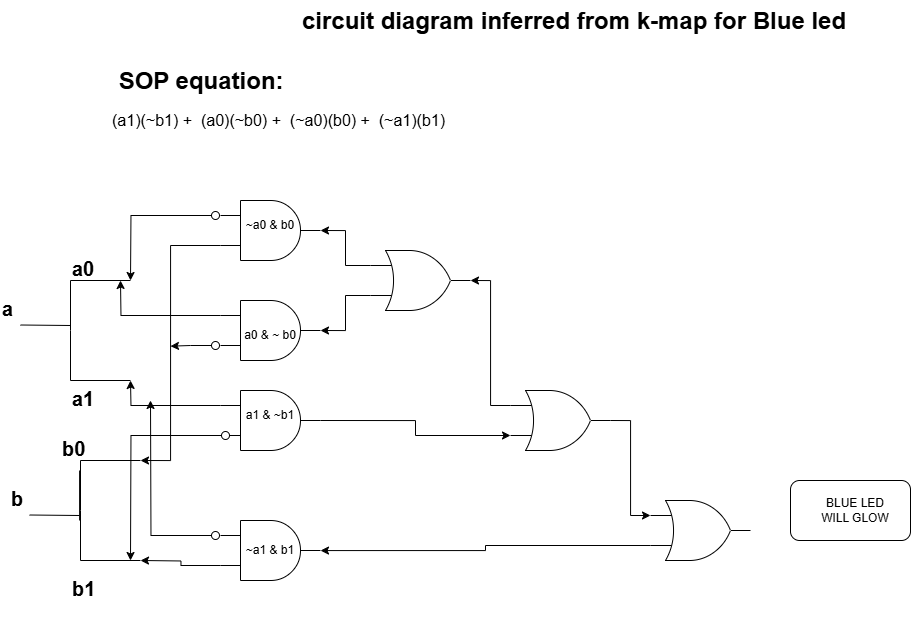

The diagram above was exported from draw.io. Its source (the exported page's mxGraphModel, read from the mxfile embedded in the PNG):
<mxGraphModel dx="2429" dy="1181" grid="1" gridSize="10" guides="1" tooltips="1" connect="1" arrows="1" fold="1" page="0" pageScale="1" pageWidth="850" pageHeight="1100" math="0" shadow="0">
  <root>
    <mxCell id="0" />
    <mxCell id="1" parent="0" />
    <mxCell id="jQEo4uDJ0yobtuPt65Cf-1" value="&lt;h1 style=&quot;forced-color-adjust: none; color: rgb(0, 0, 0); font-family: Helvetica; font-style: normal; font-variant-ligatures: normal; font-variant-caps: normal; letter-spacing: normal; orphans: 2; text-align: left; text-indent: 0px; text-transform: none; widows: 2; word-spacing: 0px; -webkit-text-stroke-width: 0px; white-space: normal; text-decoration-thickness: initial; text-decoration-style: initial; text-decoration-color: initial; background-color: rgb(255, 255, 255); margin-top: 0px;&quot;&gt;circuit diagram inferred from k-map for Blue led&lt;/h1&gt;" style="text;whiteSpace=wrap;html=1;" parent="1" vertex="1">
      <mxGeometry x="-130" y="-80" width="570" height="50" as="geometry" />
    </mxCell>
    <mxCell id="eWwyOpP4f18-94FUmkTn-1" value="&lt;h1 style=&quot;forced-color-adjust: none; color: rgb(0, 0, 0); font-family: Helvetica; font-style: normal; font-variant-ligatures: normal; font-variant-caps: normal; letter-spacing: normal; orphans: 2; text-align: left; text-indent: 0px; text-transform: none; widows: 2; word-spacing: 0px; -webkit-text-stroke-width: 0px; white-space: normal; text-decoration-thickness: initial; text-decoration-style: initial; text-decoration-color: initial; background-color: rgb(255, 255, 255); margin-top: 0px;&quot;&gt;&amp;nbsp;SOP equation:&lt;/h1&gt;&lt;div style=&quot;forced-color-adjust: none; color: rgb(0, 0, 0); font-family: Helvetica; font-size: 12px; font-style: normal; font-variant-ligatures: normal; font-variant-caps: normal; font-weight: 400; letter-spacing: normal; orphans: 2; text-align: left; text-indent: 0px; text-transform: none; widows: 2; word-spacing: 0px; -webkit-text-stroke-width: 0px; white-space: normal; text-decoration-thickness: initial; text-decoration-style: initial; text-decoration-color: initial; background-color: rgb(255, 255, 255);&quot;&gt;&lt;p class=&quot;MsoNormal&quot;&gt;&lt;span style=&quot;font-size:12.0pt;line-height:107%;font-family:&lt;br/&gt;&amp;quot;Times New Roman&amp;quot;,&amp;quot;serif&amp;quot;&quot;&gt;(a1)(~b1) +&amp;nbsp; (a0)(~b0) +&amp;nbsp; (~a0)(b0) +&amp;nbsp;&amp;nbsp;(~a1)(b1)&lt;/span&gt;&lt;/p&gt;&lt;/div&gt;" style="text;whiteSpace=wrap;html=1;" parent="1" vertex="1">
      <mxGeometry x="-320" y="-20" width="440" height="90" as="geometry" />
    </mxCell>
    <mxCell id="7-ifI9nagTAtq4AiBna4-1" value="" style="endArrow=none;html=1;rounded=0;" parent="1" edge="1">
      <mxGeometry width="50" height="50" relative="1" as="geometry">
        <mxPoint x="-410" y="244.5" as="sourcePoint" />
        <mxPoint x="-360" y="245" as="targetPoint" />
        <Array as="points" />
      </mxGeometry>
    </mxCell>
    <mxCell id="7-ifI9nagTAtq4AiBna4-2" value="" style="endArrow=none;html=1;rounded=0;" parent="1" edge="1">
      <mxGeometry width="50" height="50" relative="1" as="geometry">
        <mxPoint x="-360" y="250" as="sourcePoint" />
        <mxPoint x="-360" y="200" as="targetPoint" />
      </mxGeometry>
    </mxCell>
    <mxCell id="7-ifI9nagTAtq4AiBna4-3" value="" style="endArrow=none;html=1;rounded=0;" parent="1" edge="1">
      <mxGeometry width="50" height="50" relative="1" as="geometry">
        <mxPoint x="-360" y="300" as="sourcePoint" />
        <mxPoint x="-360" y="250" as="targetPoint" />
      </mxGeometry>
    </mxCell>
    <mxCell id="7-ifI9nagTAtq4AiBna4-4" value="&lt;div style=&quot;text-align: center;&quot;&gt;&lt;span style=&quot;background-color: transparent; color: light-dark(rgb(0, 0, 0), rgb(255, 255, 255));&quot;&gt;&lt;b style=&quot;&quot;&gt;&lt;font style=&quot;font-size: 20px;&quot;&gt;a0&lt;/font&gt;&lt;/b&gt;&lt;/span&gt;&lt;/div&gt;" style="text;whiteSpace=wrap;html=1;" parent="1" vertex="1">
      <mxGeometry x="-360" y="170" width="30" height="30" as="geometry" />
    </mxCell>
    <mxCell id="7-ifI9nagTAtq4AiBna4-5" value="&lt;div style=&quot;text-align: center;&quot;&gt;&lt;span style=&quot;background-color: transparent; color: light-dark(rgb(0, 0, 0), rgb(255, 255, 255));&quot;&gt;&lt;b style=&quot;&quot;&gt;&lt;font style=&quot;font-size: 20px;&quot;&gt;a1&lt;/font&gt;&lt;/b&gt;&lt;/span&gt;&lt;/div&gt;" style="text;whiteSpace=wrap;html=1;" parent="1" vertex="1">
      <mxGeometry x="-360" y="300" width="40" height="30" as="geometry" />
    </mxCell>
    <mxCell id="7-ifI9nagTAtq4AiBna4-6" value="" style="endArrow=none;html=1;rounded=0;" parent="1" edge="1">
      <mxGeometry width="50" height="50" relative="1" as="geometry">
        <mxPoint x="-350" y="430" as="sourcePoint" />
        <mxPoint x="-350" y="380" as="targetPoint" />
      </mxGeometry>
    </mxCell>
    <mxCell id="7-ifI9nagTAtq4AiBna4-7" value="" style="endArrow=none;html=1;rounded=0;" parent="1" edge="1">
      <mxGeometry width="50" height="50" relative="1" as="geometry">
        <mxPoint x="-350" y="480" as="sourcePoint" />
        <mxPoint x="-350" y="430" as="targetPoint" />
      </mxGeometry>
    </mxCell>
    <mxCell id="7-ifI9nagTAtq4AiBna4-8" value="&lt;div style=&quot;text-align: center;&quot;&gt;&lt;span style=&quot;font-size: 20px;&quot;&gt;&lt;b&gt;b0&lt;/b&gt;&lt;/span&gt;&lt;/div&gt;" style="text;whiteSpace=wrap;html=1;" parent="1" vertex="1">
      <mxGeometry x="-370" y="350" width="35" height="40" as="geometry" />
    </mxCell>
    <mxCell id="7-ifI9nagTAtq4AiBna4-9" value="&lt;div style=&quot;text-align: center;&quot;&gt;&lt;span style=&quot;background-color: transparent; color: light-dark(rgb(0, 0, 0), rgb(255, 255, 255)); font-size: 20px;&quot;&gt;&lt;b&gt;a&lt;/b&gt;&lt;/span&gt;&lt;/div&gt;" style="text;whiteSpace=wrap;html=1;" parent="1" vertex="1">
      <mxGeometry x="-430" y="210" width="30" height="30" as="geometry" />
    </mxCell>
    <mxCell id="7-ifI9nagTAtq4AiBna4-10" value="" style="endArrow=none;html=1;rounded=0;" parent="1" edge="1">
      <mxGeometry width="50" height="50" relative="1" as="geometry">
        <mxPoint x="-400.91" y="434.5" as="sourcePoint" />
        <mxPoint x="-350.91" y="435" as="targetPoint" />
        <Array as="points" />
      </mxGeometry>
    </mxCell>
    <mxCell id="7-ifI9nagTAtq4AiBna4-11" value="" style="endArrow=none;html=1;rounded=0;" parent="1" edge="1">
      <mxGeometry width="50" height="50" relative="1" as="geometry">
        <mxPoint x="-350.91" y="440" as="sourcePoint" />
        <mxPoint x="-350.91" y="390" as="targetPoint" />
      </mxGeometry>
    </mxCell>
    <mxCell id="7-ifI9nagTAtq4AiBna4-12" value="&lt;div style=&quot;text-align: center;&quot;&gt;&lt;span style=&quot;font-size: 20px;&quot;&gt;&lt;b&gt;b&lt;/b&gt;&lt;/span&gt;&lt;/div&gt;" style="text;whiteSpace=wrap;html=1;" parent="1" vertex="1">
      <mxGeometry x="-420.91" y="400" width="30" height="30" as="geometry" />
    </mxCell>
    <mxCell id="7-ifI9nagTAtq4AiBna4-13" value="" style="endArrow=none;html=1;rounded=0;" parent="1" edge="1">
      <mxGeometry width="50" height="50" relative="1" as="geometry">
        <mxPoint x="-360" y="200" as="sourcePoint" />
        <mxPoint x="-300" y="200" as="targetPoint" />
      </mxGeometry>
    </mxCell>
    <mxCell id="7-ifI9nagTAtq4AiBna4-14" value="" style="endArrow=none;html=1;rounded=0;" parent="1" edge="1">
      <mxGeometry width="50" height="50" relative="1" as="geometry">
        <mxPoint x="-360" y="300" as="sourcePoint" />
        <mxPoint x="-300" y="300" as="targetPoint" />
      </mxGeometry>
    </mxCell>
    <mxCell id="7-ifI9nagTAtq4AiBna4-15" value="" style="endArrow=none;html=1;rounded=0;" parent="1" edge="1">
      <mxGeometry width="50" height="50" relative="1" as="geometry">
        <mxPoint x="-350" y="380" as="sourcePoint" />
        <mxPoint x="-290" y="380" as="targetPoint" />
      </mxGeometry>
    </mxCell>
    <mxCell id="7-ifI9nagTAtq4AiBna4-16" value="" style="endArrow=none;html=1;rounded=0;" parent="1" edge="1">
      <mxGeometry width="50" height="50" relative="1" as="geometry">
        <mxPoint x="-350" y="480" as="sourcePoint" />
        <mxPoint x="-290" y="480" as="targetPoint" />
      </mxGeometry>
    </mxCell>
    <mxCell id="7-ifI9nagTAtq4AiBna4-17" value="&lt;div style=&quot;text-align: center;&quot;&gt;&lt;span style=&quot;background-color: transparent; color: light-dark(rgb(0, 0, 0), rgb(255, 255, 255)); font-size: 20px;&quot;&gt;&lt;b&gt;b1&lt;/b&gt;&lt;/span&gt;&lt;/div&gt;" style="text;whiteSpace=wrap;html=1;" parent="1" vertex="1">
      <mxGeometry x="-360" y="490" width="60" height="50" as="geometry" />
    </mxCell>
    <mxCell id="jRMaV-icXugFmYF0N51p-7" style="edgeStyle=orthogonalEdgeStyle;rounded=0;orthogonalLoop=1;jettySize=auto;html=1;exitX=0;exitY=0.75;exitDx=0;exitDy=0;exitPerimeter=0;" parent="1" source="jRMaV-icXugFmYF0N51p-1" edge="1">
      <mxGeometry relative="1" as="geometry">
        <mxPoint x="-290" y="379.9999999999998" as="targetPoint" />
        <Array as="points">
          <mxPoint x="-260" y="165" />
          <mxPoint x="-260" y="380" />
        </Array>
      </mxGeometry>
    </mxCell>
    <mxCell id="jRMaV-icXugFmYF0N51p-1" value="" style="verticalLabelPosition=bottom;shadow=0;dashed=0;align=center;html=1;verticalAlign=top;shape=mxgraph.electrical.logic_gates.logic_gate;operation=and;" parent="1" vertex="1">
      <mxGeometry x="-210" y="120" width="100" height="60" as="geometry" />
    </mxCell>
    <mxCell id="jRMaV-icXugFmYF0N51p-11" style="edgeStyle=orthogonalEdgeStyle;rounded=0;orthogonalLoop=1;jettySize=auto;html=1;exitX=0;exitY=0.25;exitDx=0;exitDy=0;exitPerimeter=0;" parent="1" source="jRMaV-icXugFmYF0N51p-2" edge="1">
      <mxGeometry relative="1" as="geometry">
        <mxPoint x="-310" y="200" as="targetPoint" />
      </mxGeometry>
    </mxCell>
    <mxCell id="jRMaV-icXugFmYF0N51p-2" value="" style="verticalLabelPosition=bottom;shadow=0;dashed=0;align=center;html=1;verticalAlign=top;shape=mxgraph.electrical.logic_gates.logic_gate;operation=and;" parent="1" vertex="1">
      <mxGeometry x="-210" y="220" width="100" height="60" as="geometry" />
    </mxCell>
    <mxCell id="jRMaV-icXugFmYF0N51p-15" style="edgeStyle=orthogonalEdgeStyle;rounded=0;orthogonalLoop=1;jettySize=auto;html=1;exitX=0;exitY=0.25;exitDx=0;exitDy=0;exitPerimeter=0;" parent="1" source="jRMaV-icXugFmYF0N51p-3" edge="1">
      <mxGeometry relative="1" as="geometry">
        <mxPoint x="-300" y="300" as="targetPoint" />
      </mxGeometry>
    </mxCell>
    <mxCell id="jRMaV-icXugFmYF0N51p-3" value="" style="verticalLabelPosition=bottom;shadow=0;dashed=0;align=center;html=1;verticalAlign=top;shape=mxgraph.electrical.logic_gates.logic_gate;operation=and;" parent="1" vertex="1">
      <mxGeometry x="-210" y="310" width="100" height="60" as="geometry" />
    </mxCell>
    <mxCell id="jRMaV-icXugFmYF0N51p-22" style="edgeStyle=orthogonalEdgeStyle;rounded=0;orthogonalLoop=1;jettySize=auto;html=1;exitX=0;exitY=0.75;exitDx=0;exitDy=0;exitPerimeter=0;" parent="1" source="jRMaV-icXugFmYF0N51p-4" edge="1">
      <mxGeometry relative="1" as="geometry">
        <mxPoint x="-290" y="480" as="targetPoint" />
      </mxGeometry>
    </mxCell>
    <mxCell id="jRMaV-icXugFmYF0N51p-4" value="" style="verticalLabelPosition=bottom;shadow=0;dashed=0;align=center;html=1;verticalAlign=top;shape=mxgraph.electrical.logic_gates.logic_gate;operation=and;" parent="1" vertex="1">
      <mxGeometry x="-210" y="440" width="100" height="60" as="geometry" />
    </mxCell>
    <mxCell id="jRMaV-icXugFmYF0N51p-6" style="edgeStyle=orthogonalEdgeStyle;rounded=0;orthogonalLoop=1;jettySize=auto;html=1;exitX=0.1;exitY=0.5;exitDx=0;exitDy=0;exitPerimeter=0;" parent="1" source="jRMaV-icXugFmYF0N51p-5" edge="1">
      <mxGeometry relative="1" as="geometry">
        <mxPoint x="-300" y="199.99999999999977" as="targetPoint" />
      </mxGeometry>
    </mxCell>
    <mxCell id="jRMaV-icXugFmYF0N51p-5" value="" style="verticalLabelPosition=bottom;shadow=0;dashed=0;align=center;html=1;verticalAlign=top;shape=mxgraph.electrical.logic_gates.inverting_contact;" parent="1" vertex="1">
      <mxGeometry x="-220" y="130" width="10" height="10" as="geometry" />
    </mxCell>
    <mxCell id="jRMaV-icXugFmYF0N51p-9" value="~a0 &amp;amp; b0" style="text;html=1;align=center;verticalAlign=middle;whiteSpace=wrap;rounded=0;" parent="1" vertex="1">
      <mxGeometry x="-190" y="130" width="60" height="30" as="geometry" />
    </mxCell>
    <mxCell id="jRMaV-icXugFmYF0N51p-13" style="edgeStyle=orthogonalEdgeStyle;rounded=0;orthogonalLoop=1;jettySize=auto;html=1;exitX=0.1;exitY=0.5;exitDx=0;exitDy=0;exitPerimeter=0;" parent="1" source="jRMaV-icXugFmYF0N51p-12" edge="1">
      <mxGeometry relative="1" as="geometry">
        <mxPoint x="-260" y="265.66666666666674" as="targetPoint" />
      </mxGeometry>
    </mxCell>
    <mxCell id="jRMaV-icXugFmYF0N51p-12" value="" style="verticalLabelPosition=bottom;shadow=0;dashed=0;align=center;html=1;verticalAlign=top;shape=mxgraph.electrical.logic_gates.inverting_contact;" parent="1" vertex="1">
      <mxGeometry x="-220" y="260" width="10" height="10" as="geometry" />
    </mxCell>
    <mxCell id="jRMaV-icXugFmYF0N51p-14" value="a0 &amp;amp; ~ b0" style="text;html=1;align=center;verticalAlign=middle;whiteSpace=wrap;rounded=0;" parent="1" vertex="1">
      <mxGeometry x="-190" y="240" width="60" height="30" as="geometry" />
    </mxCell>
    <mxCell id="jRMaV-icXugFmYF0N51p-16" value="a1 &amp;amp; ~b1" style="text;html=1;align=center;verticalAlign=middle;whiteSpace=wrap;rounded=0;" parent="1" vertex="1">
      <mxGeometry x="-190" y="320" width="60" height="30" as="geometry" />
    </mxCell>
    <mxCell id="jRMaV-icXugFmYF0N51p-17" value="~a1 &amp;amp; b1" style="text;html=1;align=center;verticalAlign=middle;whiteSpace=wrap;rounded=0;" parent="1" vertex="1">
      <mxGeometry x="-190" y="455" width="60" height="30" as="geometry" />
    </mxCell>
    <mxCell id="jRMaV-icXugFmYF0N51p-19" style="edgeStyle=orthogonalEdgeStyle;rounded=0;orthogonalLoop=1;jettySize=auto;html=1;exitX=0.1;exitY=0.5;exitDx=0;exitDy=0;exitPerimeter=0;" parent="1" source="jRMaV-icXugFmYF0N51p-18" edge="1">
      <mxGeometry relative="1" as="geometry">
        <mxPoint x="-300" y="480" as="targetPoint" />
      </mxGeometry>
    </mxCell>
    <mxCell id="jRMaV-icXugFmYF0N51p-18" value="" style="verticalLabelPosition=bottom;shadow=0;dashed=0;align=center;html=1;verticalAlign=top;shape=mxgraph.electrical.logic_gates.inverting_contact;" parent="1" vertex="1">
      <mxGeometry x="-210" y="350" width="10" height="10" as="geometry" />
    </mxCell>
    <mxCell id="jRMaV-icXugFmYF0N51p-21" style="edgeStyle=orthogonalEdgeStyle;rounded=0;orthogonalLoop=1;jettySize=auto;html=1;exitX=0.1;exitY=0.5;exitDx=0;exitDy=0;exitPerimeter=0;" parent="1" source="jRMaV-icXugFmYF0N51p-20" edge="1">
      <mxGeometry relative="1" as="geometry">
        <mxPoint x="-280" y="320" as="targetPoint" />
      </mxGeometry>
    </mxCell>
    <mxCell id="jRMaV-icXugFmYF0N51p-20" value="" style="verticalLabelPosition=bottom;shadow=0;dashed=0;align=center;html=1;verticalAlign=top;shape=mxgraph.electrical.logic_gates.inverting_contact;" parent="1" vertex="1">
      <mxGeometry x="-220" y="450" width="10" height="10" as="geometry" />
    </mxCell>
    <mxCell id="jRMaV-icXugFmYF0N51p-24" value="" style="verticalLabelPosition=bottom;shadow=0;dashed=0;align=center;html=1;verticalAlign=top;shape=mxgraph.electrical.logic_gates.logic_gate;operation=or;" parent="1" vertex="1">
      <mxGeometry x="-60" y="170" width="100" height="60" as="geometry" />
    </mxCell>
    <mxCell id="jRMaV-icXugFmYF0N51p-25" style="edgeStyle=orthogonalEdgeStyle;rounded=0;orthogonalLoop=1;jettySize=auto;html=1;exitX=0;exitY=0.25;exitDx=0;exitDy=0;exitPerimeter=0;entryX=1;entryY=0.5;entryDx=0;entryDy=0;entryPerimeter=0;" parent="1" source="jRMaV-icXugFmYF0N51p-24" target="jRMaV-icXugFmYF0N51p-1" edge="1">
      <mxGeometry relative="1" as="geometry" />
    </mxCell>
    <mxCell id="jRMaV-icXugFmYF0N51p-26" style="edgeStyle=orthogonalEdgeStyle;rounded=0;orthogonalLoop=1;jettySize=auto;html=1;exitX=0;exitY=0.75;exitDx=0;exitDy=0;exitPerimeter=0;entryX=1;entryY=0.5;entryDx=0;entryDy=0;entryPerimeter=0;" parent="1" source="jRMaV-icXugFmYF0N51p-24" target="jRMaV-icXugFmYF0N51p-2" edge="1">
      <mxGeometry relative="1" as="geometry" />
    </mxCell>
    <mxCell id="jRMaV-icXugFmYF0N51p-27" value="" style="verticalLabelPosition=bottom;shadow=0;dashed=0;align=center;html=1;verticalAlign=top;shape=mxgraph.electrical.logic_gates.logic_gate;operation=or;" parent="1" vertex="1">
      <mxGeometry x="80" y="310" width="100" height="60" as="geometry" />
    </mxCell>
    <mxCell id="jRMaV-icXugFmYF0N51p-28" style="edgeStyle=orthogonalEdgeStyle;rounded=0;orthogonalLoop=1;jettySize=auto;html=1;exitX=0;exitY=0.25;exitDx=0;exitDy=0;exitPerimeter=0;entryX=1;entryY=0.5;entryDx=0;entryDy=0;entryPerimeter=0;" parent="1" source="jRMaV-icXugFmYF0N51p-27" target="jRMaV-icXugFmYF0N51p-24" edge="1">
      <mxGeometry relative="1" as="geometry" />
    </mxCell>
    <mxCell id="jRMaV-icXugFmYF0N51p-29" style="edgeStyle=orthogonalEdgeStyle;rounded=0;orthogonalLoop=1;jettySize=auto;html=1;exitX=1;exitY=0.5;exitDx=0;exitDy=0;exitPerimeter=0;entryX=0;entryY=0.75;entryDx=0;entryDy=0;entryPerimeter=0;" parent="1" source="jRMaV-icXugFmYF0N51p-3" target="jRMaV-icXugFmYF0N51p-27" edge="1">
      <mxGeometry relative="1" as="geometry" />
    </mxCell>
    <mxCell id="jRMaV-icXugFmYF0N51p-32" style="edgeStyle=orthogonalEdgeStyle;rounded=0;orthogonalLoop=1;jettySize=auto;html=1;exitX=0;exitY=0.75;exitDx=0;exitDy=0;exitPerimeter=0;" parent="1" source="jRMaV-icXugFmYF0N51p-30" target="jRMaV-icXugFmYF0N51p-4" edge="1">
      <mxGeometry relative="1" as="geometry" />
    </mxCell>
    <mxCell id="jRMaV-icXugFmYF0N51p-30" value="" style="verticalLabelPosition=bottom;shadow=0;dashed=0;align=center;html=1;verticalAlign=top;shape=mxgraph.electrical.logic_gates.logic_gate;operation=or;" parent="1" vertex="1">
      <mxGeometry x="220" y="420" width="100" height="60" as="geometry" />
    </mxCell>
    <mxCell id="jRMaV-icXugFmYF0N51p-31" style="edgeStyle=orthogonalEdgeStyle;rounded=0;orthogonalLoop=1;jettySize=auto;html=1;exitX=1;exitY=0.5;exitDx=0;exitDy=0;exitPerimeter=0;entryX=0;entryY=0.25;entryDx=0;entryDy=0;entryPerimeter=0;" parent="1" source="jRMaV-icXugFmYF0N51p-27" target="jRMaV-icXugFmYF0N51p-30" edge="1">
      <mxGeometry relative="1" as="geometry" />
    </mxCell>
    <mxCell id="jRMaV-icXugFmYF0N51p-33" value="" style="rounded=1;whiteSpace=wrap;html=1;" parent="1" vertex="1">
      <mxGeometry x="360" y="400" width="120" height="60" as="geometry" />
    </mxCell>
    <mxCell id="jRMaV-icXugFmYF0N51p-34" value="BLUE LED WILL GLOW" style="text;html=1;align=center;verticalAlign=middle;whiteSpace=wrap;rounded=0;" parent="1" vertex="1">
      <mxGeometry x="390" y="415" width="70" height="30" as="geometry" />
    </mxCell>
  </root>
</mxGraphModel>